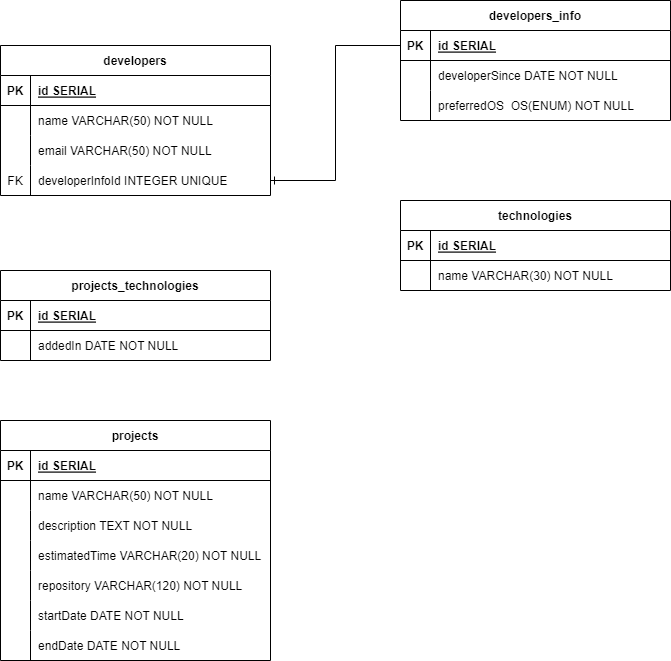

The diagram above was exported from draw.io. Its source (the exported page's mxGraphModel, read from the mxfile embedded in the PNG):
<mxGraphModel dx="1266" dy="802" grid="1" gridSize="10" guides="1" tooltips="1" connect="1" arrows="1" fold="1" page="1" pageScale="1" pageWidth="850" pageHeight="1100" background="#ffffff" math="0" shadow="0" extFonts="Permanent Marker^https://fonts.googleapis.com/css?family=Permanent+Marker">
  <root>
    <mxCell id="0" />
    <mxCell id="1" parent="0" />
    <mxCell id="C-vyLk0tnHw3VtMMgP7b-2" value="developers" style="shape=table;startSize=30;container=1;collapsible=1;childLayout=tableLayout;fixedRows=1;rowLines=0;fontStyle=1;align=center;resizeLast=1;" parent="1" vertex="1">
      <mxGeometry x="70" y="95" width="270" height="150" as="geometry" />
    </mxCell>
    <mxCell id="C-vyLk0tnHw3VtMMgP7b-3" value="" style="shape=partialRectangle;collapsible=0;dropTarget=0;pointerEvents=0;fillColor=none;points=[[0,0.5],[1,0.5]];portConstraint=eastwest;top=0;left=0;right=0;bottom=1;" parent="C-vyLk0tnHw3VtMMgP7b-2" vertex="1">
      <mxGeometry y="30" width="270" height="30" as="geometry" />
    </mxCell>
    <mxCell id="C-vyLk0tnHw3VtMMgP7b-4" value="PK" style="shape=partialRectangle;overflow=hidden;connectable=0;fillColor=none;top=0;left=0;bottom=0;right=0;fontStyle=1;" parent="C-vyLk0tnHw3VtMMgP7b-3" vertex="1">
      <mxGeometry width="30" height="30" as="geometry">
        <mxRectangle width="30" height="30" as="alternateBounds" />
      </mxGeometry>
    </mxCell>
    <mxCell id="C-vyLk0tnHw3VtMMgP7b-5" value="id SERIAL" style="shape=partialRectangle;overflow=hidden;connectable=0;fillColor=none;top=0;left=0;bottom=0;right=0;align=left;spacingLeft=6;fontStyle=5;" parent="C-vyLk0tnHw3VtMMgP7b-3" vertex="1">
      <mxGeometry x="30" width="240" height="30" as="geometry">
        <mxRectangle width="240" height="30" as="alternateBounds" />
      </mxGeometry>
    </mxCell>
    <mxCell id="C-vyLk0tnHw3VtMMgP7b-6" value="" style="shape=partialRectangle;collapsible=0;dropTarget=0;pointerEvents=0;fillColor=none;points=[[0,0.5],[1,0.5]];portConstraint=eastwest;top=0;left=0;right=0;bottom=0;" parent="C-vyLk0tnHw3VtMMgP7b-2" vertex="1">
      <mxGeometry y="60" width="270" height="30" as="geometry" />
    </mxCell>
    <mxCell id="C-vyLk0tnHw3VtMMgP7b-7" value="" style="shape=partialRectangle;overflow=hidden;connectable=0;fillColor=none;top=0;left=0;bottom=0;right=0;" parent="C-vyLk0tnHw3VtMMgP7b-6" vertex="1">
      <mxGeometry width="30" height="30" as="geometry">
        <mxRectangle width="30" height="30" as="alternateBounds" />
      </mxGeometry>
    </mxCell>
    <mxCell id="C-vyLk0tnHw3VtMMgP7b-8" value="name VARCHAR(50) NOT NULL     " style="shape=partialRectangle;overflow=hidden;connectable=0;fillColor=none;top=0;left=0;bottom=0;right=0;align=left;spacingLeft=6;" parent="C-vyLk0tnHw3VtMMgP7b-6" vertex="1">
      <mxGeometry x="30" width="240" height="30" as="geometry">
        <mxRectangle width="240" height="30" as="alternateBounds" />
      </mxGeometry>
    </mxCell>
    <mxCell id="C-vyLk0tnHw3VtMMgP7b-9" value="" style="shape=partialRectangle;collapsible=0;dropTarget=0;pointerEvents=0;fillColor=none;points=[[0,0.5],[1,0.5]];portConstraint=eastwest;top=0;left=0;right=0;bottom=0;" parent="C-vyLk0tnHw3VtMMgP7b-2" vertex="1">
      <mxGeometry y="90" width="270" height="30" as="geometry" />
    </mxCell>
    <mxCell id="C-vyLk0tnHw3VtMMgP7b-10" value="" style="shape=partialRectangle;overflow=hidden;connectable=0;fillColor=none;top=0;left=0;bottom=0;right=0;" parent="C-vyLk0tnHw3VtMMgP7b-9" vertex="1">
      <mxGeometry width="30" height="30" as="geometry">
        <mxRectangle width="30" height="30" as="alternateBounds" />
      </mxGeometry>
    </mxCell>
    <mxCell id="C-vyLk0tnHw3VtMMgP7b-11" value="email VARCHAR(50) NOT NULL" style="shape=partialRectangle;overflow=hidden;connectable=0;fillColor=none;top=0;left=0;bottom=0;right=0;align=left;spacingLeft=6;" parent="C-vyLk0tnHw3VtMMgP7b-9" vertex="1">
      <mxGeometry x="30" width="240" height="30" as="geometry">
        <mxRectangle width="240" height="30" as="alternateBounds" />
      </mxGeometry>
    </mxCell>
    <mxCell id="kRMjInCKh3_ai808SfhC-86" value="" style="shape=partialRectangle;collapsible=0;dropTarget=0;pointerEvents=0;fillColor=none;points=[[0,0.5],[1,0.5]];portConstraint=eastwest;top=0;left=0;right=0;bottom=0;" vertex="1" parent="C-vyLk0tnHw3VtMMgP7b-2">
      <mxGeometry y="120" width="270" height="30" as="geometry" />
    </mxCell>
    <mxCell id="kRMjInCKh3_ai808SfhC-87" value="FK" style="shape=partialRectangle;overflow=hidden;connectable=0;fillColor=none;top=0;left=0;bottom=0;right=0;" vertex="1" parent="kRMjInCKh3_ai808SfhC-86">
      <mxGeometry width="30" height="30" as="geometry">
        <mxRectangle width="30" height="30" as="alternateBounds" />
      </mxGeometry>
    </mxCell>
    <mxCell id="kRMjInCKh3_ai808SfhC-88" value="developerInfoId INTEGER UNIQUE" style="shape=partialRectangle;overflow=hidden;connectable=0;fillColor=none;top=0;left=0;bottom=0;right=0;align=left;spacingLeft=6;" vertex="1" parent="kRMjInCKh3_ai808SfhC-86">
      <mxGeometry x="30" width="240" height="30" as="geometry">
        <mxRectangle width="240" height="30" as="alternateBounds" />
      </mxGeometry>
    </mxCell>
    <mxCell id="C-vyLk0tnHw3VtMMgP7b-23" value="developers_info" style="shape=table;startSize=30;container=1;collapsible=1;childLayout=tableLayout;fixedRows=1;rowLines=0;fontStyle=1;align=center;resizeLast=1;" parent="1" vertex="1">
      <mxGeometry x="470" y="50" width="270.0000000000001" height="120" as="geometry" />
    </mxCell>
    <mxCell id="C-vyLk0tnHw3VtMMgP7b-24" value="" style="shape=partialRectangle;collapsible=0;dropTarget=0;pointerEvents=0;fillColor=none;points=[[0,0.5],[1,0.5]];portConstraint=eastwest;top=0;left=0;right=0;bottom=1;" parent="C-vyLk0tnHw3VtMMgP7b-23" vertex="1">
      <mxGeometry y="30" width="270.0000000000001" height="30" as="geometry" />
    </mxCell>
    <mxCell id="C-vyLk0tnHw3VtMMgP7b-25" value="PK" style="shape=partialRectangle;overflow=hidden;connectable=0;fillColor=none;top=0;left=0;bottom=0;right=0;fontStyle=1;" parent="C-vyLk0tnHw3VtMMgP7b-24" vertex="1">
      <mxGeometry width="30" height="30" as="geometry">
        <mxRectangle width="30" height="30" as="alternateBounds" />
      </mxGeometry>
    </mxCell>
    <mxCell id="C-vyLk0tnHw3VtMMgP7b-26" value="id SERIAL" style="shape=partialRectangle;overflow=hidden;connectable=0;fillColor=none;top=0;left=0;bottom=0;right=0;align=left;spacingLeft=6;fontStyle=5;" parent="C-vyLk0tnHw3VtMMgP7b-24" vertex="1">
      <mxGeometry x="30" width="240.0000000000001" height="30" as="geometry">
        <mxRectangle width="240.0000000000001" height="30" as="alternateBounds" />
      </mxGeometry>
    </mxCell>
    <mxCell id="C-vyLk0tnHw3VtMMgP7b-27" value="" style="shape=partialRectangle;collapsible=0;dropTarget=0;pointerEvents=0;fillColor=none;points=[[0,0.5],[1,0.5]];portConstraint=eastwest;top=0;left=0;right=0;bottom=0;" parent="C-vyLk0tnHw3VtMMgP7b-23" vertex="1">
      <mxGeometry y="60" width="270.0000000000001" height="30" as="geometry" />
    </mxCell>
    <mxCell id="C-vyLk0tnHw3VtMMgP7b-28" value="" style="shape=partialRectangle;overflow=hidden;connectable=0;fillColor=none;top=0;left=0;bottom=0;right=0;" parent="C-vyLk0tnHw3VtMMgP7b-27" vertex="1">
      <mxGeometry width="30" height="30" as="geometry">
        <mxRectangle width="30" height="30" as="alternateBounds" />
      </mxGeometry>
    </mxCell>
    <mxCell id="C-vyLk0tnHw3VtMMgP7b-29" value="developerSince DATE NOT NULL    " style="shape=partialRectangle;overflow=hidden;connectable=0;fillColor=none;top=0;left=0;bottom=0;right=0;align=left;spacingLeft=6;" parent="C-vyLk0tnHw3VtMMgP7b-27" vertex="1">
      <mxGeometry x="30" width="240.0000000000001" height="30" as="geometry">
        <mxRectangle width="240.0000000000001" height="30" as="alternateBounds" />
      </mxGeometry>
    </mxCell>
    <mxCell id="kRMjInCKh3_ai808SfhC-1" style="shape=partialRectangle;collapsible=0;dropTarget=0;pointerEvents=0;fillColor=none;points=[[0,0.5],[1,0.5]];portConstraint=eastwest;top=0;left=0;right=0;bottom=0;" vertex="1" parent="C-vyLk0tnHw3VtMMgP7b-23">
      <mxGeometry y="90" width="270.0000000000001" height="30" as="geometry" />
    </mxCell>
    <mxCell id="kRMjInCKh3_ai808SfhC-2" style="shape=partialRectangle;overflow=hidden;connectable=0;fillColor=none;top=0;left=0;bottom=0;right=0;" vertex="1" parent="kRMjInCKh3_ai808SfhC-1">
      <mxGeometry width="30" height="30" as="geometry">
        <mxRectangle width="30" height="30" as="alternateBounds" />
      </mxGeometry>
    </mxCell>
    <mxCell id="kRMjInCKh3_ai808SfhC-3" value="preferredOS  OS(ENUM) NOT NULL" style="shape=partialRectangle;overflow=hidden;connectable=0;fillColor=none;top=0;left=0;bottom=0;right=0;align=left;spacingLeft=6;" vertex="1" parent="kRMjInCKh3_ai808SfhC-1">
      <mxGeometry x="30" width="240.0000000000001" height="30" as="geometry">
        <mxRectangle width="240.0000000000001" height="30" as="alternateBounds" />
      </mxGeometry>
    </mxCell>
    <mxCell id="kRMjInCKh3_ai808SfhC-4" value="projects" style="shape=table;startSize=30;container=1;collapsible=1;childLayout=tableLayout;fixedRows=1;rowLines=0;fontStyle=1;align=center;resizeLast=1;" vertex="1" parent="1">
      <mxGeometry x="70" y="470" width="270" height="240" as="geometry" />
    </mxCell>
    <mxCell id="kRMjInCKh3_ai808SfhC-5" value="" style="shape=partialRectangle;collapsible=0;dropTarget=0;pointerEvents=0;fillColor=none;points=[[0,0.5],[1,0.5]];portConstraint=eastwest;top=0;left=0;right=0;bottom=1;" vertex="1" parent="kRMjInCKh3_ai808SfhC-4">
      <mxGeometry y="30" width="270" height="30" as="geometry" />
    </mxCell>
    <mxCell id="kRMjInCKh3_ai808SfhC-6" value="PK" style="shape=partialRectangle;overflow=hidden;connectable=0;fillColor=none;top=0;left=0;bottom=0;right=0;fontStyle=1;" vertex="1" parent="kRMjInCKh3_ai808SfhC-5">
      <mxGeometry width="30" height="30" as="geometry">
        <mxRectangle width="30" height="30" as="alternateBounds" />
      </mxGeometry>
    </mxCell>
    <mxCell id="kRMjInCKh3_ai808SfhC-7" value="id SERIAL" style="shape=partialRectangle;overflow=hidden;connectable=0;fillColor=none;top=0;left=0;bottom=0;right=0;align=left;spacingLeft=6;fontStyle=5;" vertex="1" parent="kRMjInCKh3_ai808SfhC-5">
      <mxGeometry x="30" width="240" height="30" as="geometry">
        <mxRectangle width="240" height="30" as="alternateBounds" />
      </mxGeometry>
    </mxCell>
    <mxCell id="kRMjInCKh3_ai808SfhC-8" value="" style="shape=partialRectangle;collapsible=0;dropTarget=0;pointerEvents=0;fillColor=none;points=[[0,0.5],[1,0.5]];portConstraint=eastwest;top=0;left=0;right=0;bottom=0;" vertex="1" parent="kRMjInCKh3_ai808SfhC-4">
      <mxGeometry y="60" width="270" height="30" as="geometry" />
    </mxCell>
    <mxCell id="kRMjInCKh3_ai808SfhC-9" value="" style="shape=partialRectangle;overflow=hidden;connectable=0;fillColor=none;top=0;left=0;bottom=0;right=0;" vertex="1" parent="kRMjInCKh3_ai808SfhC-8">
      <mxGeometry width="30" height="30" as="geometry">
        <mxRectangle width="30" height="30" as="alternateBounds" />
      </mxGeometry>
    </mxCell>
    <mxCell id="kRMjInCKh3_ai808SfhC-10" value="name VARCHAR(50) NOT NULL    " style="shape=partialRectangle;overflow=hidden;connectable=0;fillColor=none;top=0;left=0;bottom=0;right=0;align=left;spacingLeft=6;" vertex="1" parent="kRMjInCKh3_ai808SfhC-8">
      <mxGeometry x="30" width="240" height="30" as="geometry">
        <mxRectangle width="240" height="30" as="alternateBounds" />
      </mxGeometry>
    </mxCell>
    <mxCell id="kRMjInCKh3_ai808SfhC-11" style="shape=partialRectangle;collapsible=0;dropTarget=0;pointerEvents=0;fillColor=none;points=[[0,0.5],[1,0.5]];portConstraint=eastwest;top=0;left=0;right=0;bottom=0;" vertex="1" parent="kRMjInCKh3_ai808SfhC-4">
      <mxGeometry y="90" width="270" height="30" as="geometry" />
    </mxCell>
    <mxCell id="kRMjInCKh3_ai808SfhC-12" style="shape=partialRectangle;overflow=hidden;connectable=0;fillColor=none;top=0;left=0;bottom=0;right=0;" vertex="1" parent="kRMjInCKh3_ai808SfhC-11">
      <mxGeometry width="30" height="30" as="geometry">
        <mxRectangle width="30" height="30" as="alternateBounds" />
      </mxGeometry>
    </mxCell>
    <mxCell id="kRMjInCKh3_ai808SfhC-13" value="description TEXT NOT NULL" style="shape=partialRectangle;overflow=hidden;connectable=0;fillColor=none;top=0;left=0;bottom=0;right=0;align=left;spacingLeft=6;" vertex="1" parent="kRMjInCKh3_ai808SfhC-11">
      <mxGeometry x="30" width="240" height="30" as="geometry">
        <mxRectangle width="240" height="30" as="alternateBounds" />
      </mxGeometry>
    </mxCell>
    <mxCell id="kRMjInCKh3_ai808SfhC-27" style="shape=partialRectangle;collapsible=0;dropTarget=0;pointerEvents=0;fillColor=none;points=[[0,0.5],[1,0.5]];portConstraint=eastwest;top=0;left=0;right=0;bottom=0;" vertex="1" parent="kRMjInCKh3_ai808SfhC-4">
      <mxGeometry y="120" width="270" height="30" as="geometry" />
    </mxCell>
    <mxCell id="kRMjInCKh3_ai808SfhC-28" style="shape=partialRectangle;overflow=hidden;connectable=0;fillColor=none;top=0;left=0;bottom=0;right=0;" vertex="1" parent="kRMjInCKh3_ai808SfhC-27">
      <mxGeometry width="30" height="30" as="geometry">
        <mxRectangle width="30" height="30" as="alternateBounds" />
      </mxGeometry>
    </mxCell>
    <mxCell id="kRMjInCKh3_ai808SfhC-29" value="estimatedTime VARCHAR(20) NOT NULL" style="shape=partialRectangle;overflow=hidden;connectable=0;fillColor=none;top=0;left=0;bottom=0;right=0;align=left;spacingLeft=6;" vertex="1" parent="kRMjInCKh3_ai808SfhC-27">
      <mxGeometry x="30" width="240" height="30" as="geometry">
        <mxRectangle width="240" height="30" as="alternateBounds" />
      </mxGeometry>
    </mxCell>
    <mxCell id="kRMjInCKh3_ai808SfhC-30" style="shape=partialRectangle;collapsible=0;dropTarget=0;pointerEvents=0;fillColor=none;points=[[0,0.5],[1,0.5]];portConstraint=eastwest;top=0;left=0;right=0;bottom=0;" vertex="1" parent="kRMjInCKh3_ai808SfhC-4">
      <mxGeometry y="150" width="270" height="30" as="geometry" />
    </mxCell>
    <mxCell id="kRMjInCKh3_ai808SfhC-31" value="    " style="shape=partialRectangle;overflow=hidden;connectable=0;fillColor=none;top=0;left=0;bottom=0;right=0;" vertex="1" parent="kRMjInCKh3_ai808SfhC-30">
      <mxGeometry width="30" height="30" as="geometry">
        <mxRectangle width="30" height="30" as="alternateBounds" />
      </mxGeometry>
    </mxCell>
    <mxCell id="kRMjInCKh3_ai808SfhC-32" value="repository VARCHAR(120) NOT NULL" style="shape=partialRectangle;overflow=hidden;connectable=0;fillColor=none;top=0;left=0;bottom=0;right=0;align=left;spacingLeft=6;" vertex="1" parent="kRMjInCKh3_ai808SfhC-30">
      <mxGeometry x="30" width="240" height="30" as="geometry">
        <mxRectangle width="240" height="30" as="alternateBounds" />
      </mxGeometry>
    </mxCell>
    <mxCell id="kRMjInCKh3_ai808SfhC-33" style="shape=partialRectangle;collapsible=0;dropTarget=0;pointerEvents=0;fillColor=none;points=[[0,0.5],[1,0.5]];portConstraint=eastwest;top=0;left=0;right=0;bottom=0;" vertex="1" parent="kRMjInCKh3_ai808SfhC-4">
      <mxGeometry y="180" width="270" height="30" as="geometry" />
    </mxCell>
    <mxCell id="kRMjInCKh3_ai808SfhC-34" style="shape=partialRectangle;overflow=hidden;connectable=0;fillColor=none;top=0;left=0;bottom=0;right=0;" vertex="1" parent="kRMjInCKh3_ai808SfhC-33">
      <mxGeometry width="30" height="30" as="geometry">
        <mxRectangle width="30" height="30" as="alternateBounds" />
      </mxGeometry>
    </mxCell>
    <mxCell id="kRMjInCKh3_ai808SfhC-35" value="startDate DATE NOT NULL" style="shape=partialRectangle;overflow=hidden;connectable=0;fillColor=none;top=0;left=0;bottom=0;right=0;align=left;spacingLeft=6;" vertex="1" parent="kRMjInCKh3_ai808SfhC-33">
      <mxGeometry x="30" width="240" height="30" as="geometry">
        <mxRectangle width="240" height="30" as="alternateBounds" />
      </mxGeometry>
    </mxCell>
    <mxCell id="kRMjInCKh3_ai808SfhC-36" style="shape=partialRectangle;collapsible=0;dropTarget=0;pointerEvents=0;fillColor=none;points=[[0,0.5],[1,0.5]];portConstraint=eastwest;top=0;left=0;right=0;bottom=0;" vertex="1" parent="kRMjInCKh3_ai808SfhC-4">
      <mxGeometry y="210" width="270" height="30" as="geometry" />
    </mxCell>
    <mxCell id="kRMjInCKh3_ai808SfhC-37" style="shape=partialRectangle;overflow=hidden;connectable=0;fillColor=none;top=0;left=0;bottom=0;right=0;" vertex="1" parent="kRMjInCKh3_ai808SfhC-36">
      <mxGeometry width="30" height="30" as="geometry">
        <mxRectangle width="30" height="30" as="alternateBounds" />
      </mxGeometry>
    </mxCell>
    <mxCell id="kRMjInCKh3_ai808SfhC-38" value="endDate DATE NOT NULL" style="shape=partialRectangle;overflow=hidden;connectable=0;fillColor=none;top=0;left=0;bottom=0;right=0;align=left;spacingLeft=6;" vertex="1" parent="kRMjInCKh3_ai808SfhC-36">
      <mxGeometry x="30" width="240" height="30" as="geometry">
        <mxRectangle width="240" height="30" as="alternateBounds" />
      </mxGeometry>
    </mxCell>
    <mxCell id="kRMjInCKh3_ai808SfhC-17" value="technologies" style="shape=table;startSize=30;container=1;collapsible=1;childLayout=tableLayout;fixedRows=1;rowLines=0;fontStyle=1;align=center;resizeLast=1;" vertex="1" parent="1">
      <mxGeometry x="470" y="250" width="270" height="90" as="geometry" />
    </mxCell>
    <mxCell id="kRMjInCKh3_ai808SfhC-18" value="" style="shape=partialRectangle;collapsible=0;dropTarget=0;pointerEvents=0;fillColor=none;points=[[0,0.5],[1,0.5]];portConstraint=eastwest;top=0;left=0;right=0;bottom=1;" vertex="1" parent="kRMjInCKh3_ai808SfhC-17">
      <mxGeometry y="30" width="270" height="30" as="geometry" />
    </mxCell>
    <mxCell id="kRMjInCKh3_ai808SfhC-19" value="PK" style="shape=partialRectangle;overflow=hidden;connectable=0;fillColor=none;top=0;left=0;bottom=0;right=0;fontStyle=1;" vertex="1" parent="kRMjInCKh3_ai808SfhC-18">
      <mxGeometry width="30" height="30" as="geometry">
        <mxRectangle width="30" height="30" as="alternateBounds" />
      </mxGeometry>
    </mxCell>
    <mxCell id="kRMjInCKh3_ai808SfhC-20" value="id SERIAL" style="shape=partialRectangle;overflow=hidden;connectable=0;fillColor=none;top=0;left=0;bottom=0;right=0;align=left;spacingLeft=6;fontStyle=5;" vertex="1" parent="kRMjInCKh3_ai808SfhC-18">
      <mxGeometry x="30" width="240" height="30" as="geometry">
        <mxRectangle width="240" height="30" as="alternateBounds" />
      </mxGeometry>
    </mxCell>
    <mxCell id="kRMjInCKh3_ai808SfhC-21" value="" style="shape=partialRectangle;collapsible=0;dropTarget=0;pointerEvents=0;fillColor=none;points=[[0,0.5],[1,0.5]];portConstraint=eastwest;top=0;left=0;right=0;bottom=0;" vertex="1" parent="kRMjInCKh3_ai808SfhC-17">
      <mxGeometry y="60" width="270" height="30" as="geometry" />
    </mxCell>
    <mxCell id="kRMjInCKh3_ai808SfhC-22" value="" style="shape=partialRectangle;overflow=hidden;connectable=0;fillColor=none;top=0;left=0;bottom=0;right=0;" vertex="1" parent="kRMjInCKh3_ai808SfhC-21">
      <mxGeometry width="30" height="30" as="geometry">
        <mxRectangle width="30" height="30" as="alternateBounds" />
      </mxGeometry>
    </mxCell>
    <mxCell id="kRMjInCKh3_ai808SfhC-23" value="name VARCHAR(30) NOT NULL" style="shape=partialRectangle;overflow=hidden;connectable=0;fillColor=none;top=0;left=0;bottom=0;right=0;align=left;spacingLeft=6;" vertex="1" parent="kRMjInCKh3_ai808SfhC-21">
      <mxGeometry x="30" width="240" height="30" as="geometry">
        <mxRectangle width="240" height="30" as="alternateBounds" />
      </mxGeometry>
    </mxCell>
    <mxCell id="kRMjInCKh3_ai808SfhC-70" value="projects_technologies" style="shape=table;startSize=30;container=1;collapsible=1;childLayout=tableLayout;fixedRows=1;rowLines=0;fontStyle=1;align=center;resizeLast=1;" vertex="1" parent="1">
      <mxGeometry x="70" y="320" width="270.0000000000001" height="90" as="geometry" />
    </mxCell>
    <mxCell id="kRMjInCKh3_ai808SfhC-71" value="" style="shape=partialRectangle;collapsible=0;dropTarget=0;pointerEvents=0;fillColor=none;points=[[0,0.5],[1,0.5]];portConstraint=eastwest;top=0;left=0;right=0;bottom=1;" vertex="1" parent="kRMjInCKh3_ai808SfhC-70">
      <mxGeometry y="30" width="270.0000000000001" height="30" as="geometry" />
    </mxCell>
    <mxCell id="kRMjInCKh3_ai808SfhC-72" value="PK" style="shape=partialRectangle;overflow=hidden;connectable=0;fillColor=none;top=0;left=0;bottom=0;right=0;fontStyle=1;" vertex="1" parent="kRMjInCKh3_ai808SfhC-71">
      <mxGeometry width="30" height="30" as="geometry">
        <mxRectangle width="30" height="30" as="alternateBounds" />
      </mxGeometry>
    </mxCell>
    <mxCell id="kRMjInCKh3_ai808SfhC-73" value="id SERIAL" style="shape=partialRectangle;overflow=hidden;connectable=0;fillColor=none;top=0;left=0;bottom=0;right=0;align=left;spacingLeft=6;fontStyle=5;" vertex="1" parent="kRMjInCKh3_ai808SfhC-71">
      <mxGeometry x="30" width="240.0000000000001" height="30" as="geometry">
        <mxRectangle width="240.0000000000001" height="30" as="alternateBounds" />
      </mxGeometry>
    </mxCell>
    <mxCell id="kRMjInCKh3_ai808SfhC-74" value="" style="shape=partialRectangle;collapsible=0;dropTarget=0;pointerEvents=0;fillColor=none;points=[[0,0.5],[1,0.5]];portConstraint=eastwest;top=0;left=0;right=0;bottom=0;" vertex="1" parent="kRMjInCKh3_ai808SfhC-70">
      <mxGeometry y="60" width="270.0000000000001" height="30" as="geometry" />
    </mxCell>
    <mxCell id="kRMjInCKh3_ai808SfhC-75" value="" style="shape=partialRectangle;overflow=hidden;connectable=0;fillColor=none;top=0;left=0;bottom=0;right=0;" vertex="1" parent="kRMjInCKh3_ai808SfhC-74">
      <mxGeometry width="30" height="30" as="geometry">
        <mxRectangle width="30" height="30" as="alternateBounds" />
      </mxGeometry>
    </mxCell>
    <mxCell id="kRMjInCKh3_ai808SfhC-76" value="addedIn DATE NOT NULL" style="shape=partialRectangle;overflow=hidden;connectable=0;fillColor=none;top=0;left=0;bottom=0;right=0;align=left;spacingLeft=6;" vertex="1" parent="kRMjInCKh3_ai808SfhC-74">
      <mxGeometry x="30" width="240.0000000000001" height="30" as="geometry">
        <mxRectangle width="240.0000000000001" height="30" as="alternateBounds" />
      </mxGeometry>
    </mxCell>
    <mxCell id="kRMjInCKh3_ai808SfhC-94" value="" style="fontSize=12;html=1;endArrow=ERone;startArrow=none;rounded=0;endFill=0;startFill=0;entryX=1;entryY=0.5;entryDx=0;entryDy=0;exitX=0;exitY=0.5;exitDx=0;exitDy=0;edgeStyle=orthogonalEdgeStyle;" edge="1" parent="1" source="C-vyLk0tnHw3VtMMgP7b-24" target="kRMjInCKh3_ai808SfhC-86">
      <mxGeometry width="100" height="100" relative="1" as="geometry">
        <mxPoint x="510" y="100" as="sourcePoint" />
        <mxPoint x="350" y="100" as="targetPoint" />
      </mxGeometry>
    </mxCell>
  </root>
</mxGraphModel>